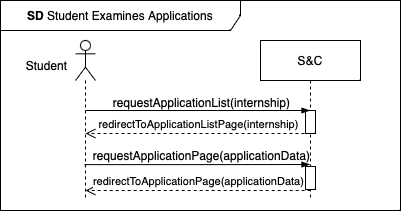

The diagram above was exported from draw.io. Its source (the exported page's mxGraphModel, read from the mxfile embedded in the PNG):
<mxGraphModel dx="489" dy="1430" grid="1" gridSize="10" guides="1" tooltips="1" connect="1" arrows="1" fold="1" page="1" pageScale="1" pageWidth="850" pageHeight="1100" math="0" shadow="0">
  <root>
    <mxCell id="0" />
    <mxCell id="1" parent="0" />
    <mxCell id="CObYJEAy56xA2G8EUnc1-1" value="S&amp;amp;C" style="shape=umlLifeline;perimeter=lifelinePerimeter;whiteSpace=wrap;html=1;container=1;dropTarget=0;collapsible=0;recursiveResize=0;outlineConnect=0;portConstraint=eastwest;newEdgeStyle={&quot;edgeStyle&quot;:&quot;elbowEdgeStyle&quot;,&quot;elbow&quot;:&quot;vertical&quot;,&quot;curved&quot;:0,&quot;rounded&quot;:0};" parent="1" vertex="1">
      <mxGeometry x="320" width="100" height="160" as="geometry" />
    </mxCell>
    <mxCell id="hh9Ni2VgHgSeFQTvjpv2-1" value="" style="html=1;points=[[0,0,0,0,5],[0,1,0,0,-5],[1,0,0,0,5],[1,1,0,0,-5]];perimeter=orthogonalPerimeter;outlineConnect=0;targetShapes=umlLifeline;portConstraint=eastwest;newEdgeStyle={&quot;curved&quot;:0,&quot;rounded&quot;:0};" parent="CObYJEAy56xA2G8EUnc1-1" vertex="1">
      <mxGeometry x="45" y="70" width="10" height="23" as="geometry" />
    </mxCell>
    <mxCell id="CObYJEAy56xA2G8EUnc1-6" value="" style="shape=umlLifeline;perimeter=lifelinePerimeter;whiteSpace=wrap;html=1;container=1;dropTarget=0;collapsible=0;recursiveResize=0;outlineConnect=0;portConstraint=eastwest;newEdgeStyle={&quot;curved&quot;:0,&quot;rounded&quot;:0};participant=umlActor;" parent="1" vertex="1">
      <mxGeometry x="135" width="20" height="160" as="geometry" />
    </mxCell>
    <mxCell id="CObYJEAy56xA2G8EUnc1-7" value="Student" style="text;html=1;align=center;verticalAlign=middle;resizable=0;points=[];autosize=1;strokeColor=none;fillColor=none;" parent="1" vertex="1">
      <mxGeometry x="76" y="10" width="60" height="30" as="geometry" />
    </mxCell>
    <mxCell id="CObYJEAy56xA2G8EUnc1-8" value="" style="edgeStyle=elbowEdgeStyle;fontSize=12;html=1;endArrow=blockThin;endFill=1;rounded=0;" parent="1" edge="1" source="CObYJEAy56xA2G8EUnc1-6">
      <mxGeometry width="160" relative="1" as="geometry">
        <mxPoint x="154.81034482758616" y="70" as="sourcePoint" />
        <mxPoint x="369.5" y="70" as="targetPoint" />
        <Array as="points">
          <mxPoint x="270" y="70" />
        </Array>
      </mxGeometry>
    </mxCell>
    <mxCell id="CObYJEAy56xA2G8EUnc1-9" value="requestApplicationList(internship)" style="text;html=1;align=center;verticalAlign=middle;resizable=0;points=[];autosize=1;strokeColor=none;fillColor=none;" parent="1" vertex="1">
      <mxGeometry x="161" y="47" width="200" height="30" as="geometry" />
    </mxCell>
    <mxCell id="CObYJEAy56xA2G8EUnc1-15" value="&lt;b&gt;SD&lt;/b&gt;&amp;nbsp;Student Examines Applications" style="shape=umlFrame;whiteSpace=wrap;html=1;pointerEvents=0;width=240;height=30;" parent="1" vertex="1">
      <mxGeometry x="60" y="-40" width="400" height="210" as="geometry" />
    </mxCell>
    <mxCell id="HJIBpvxVfIBrpGYPyr1l-3" value="redirectToApplicationListPage(internship)" style="html=1;verticalAlign=bottom;endArrow=open;dashed=1;endSize=8;curved=0;rounded=0;" parent="1" edge="1" target="CObYJEAy56xA2G8EUnc1-6">
      <mxGeometry relative="1" as="geometry">
        <mxPoint x="370" y="93" as="sourcePoint" />
        <mxPoint x="154.81034482758616" y="93.00000000000023" as="targetPoint" />
        <Array as="points">
          <mxPoint x="280.5" y="93" />
        </Array>
      </mxGeometry>
    </mxCell>
    <mxCell id="N4ezWAQjIMXn5G-POvpN-1" value="requestApplicationPage(applicationData)" style="text;html=1;align=center;verticalAlign=middle;resizable=0;points=[];autosize=1;strokeColor=none;fillColor=none;" vertex="1" parent="1">
      <mxGeometry x="141" y="100" width="240" height="30" as="geometry" />
    </mxCell>
    <mxCell id="N4ezWAQjIMXn5G-POvpN-2" value="" style="edgeStyle=elbowEdgeStyle;fontSize=12;html=1;endArrow=blockThin;endFill=1;rounded=0;exitX=0.012;exitY=0.804;exitDx=0;exitDy=0;exitPerimeter=0;" edge="1" parent="1" source="N4ezWAQjIMXn5G-POvpN-1">
      <mxGeometry width="160" relative="1" as="geometry">
        <mxPoint x="154.81034482758616" y="124" as="sourcePoint" />
        <mxPoint x="369.5" y="124" as="targetPoint" />
        <Array as="points">
          <mxPoint x="270" y="124" />
        </Array>
      </mxGeometry>
    </mxCell>
    <mxCell id="N4ezWAQjIMXn5G-POvpN-3" value="redirectToApplicationPage(applicationData)" style="html=1;verticalAlign=bottom;endArrow=open;dashed=1;endSize=8;curved=0;rounded=0;" edge="1" parent="1" target="CObYJEAy56xA2G8EUnc1-6">
      <mxGeometry x="0.0001" relative="1" as="geometry">
        <mxPoint x="370.19" y="150" as="sourcePoint" />
        <mxPoint x="155.00034482758616" y="150.00000000000023" as="targetPoint" />
        <Array as="points">
          <mxPoint x="280.69" y="150" />
        </Array>
        <mxPoint as="offset" />
      </mxGeometry>
    </mxCell>
    <mxCell id="N4ezWAQjIMXn5G-POvpN-4" value="" style="html=1;points=[[0,0,0,0,5],[0,1,0,0,-5],[1,0,0,0,5],[1,1,0,0,-5]];perimeter=orthogonalPerimeter;outlineConnect=0;targetShapes=umlLifeline;portConstraint=eastwest;newEdgeStyle={&quot;curved&quot;:0,&quot;rounded&quot;:0};" vertex="1" parent="1">
      <mxGeometry x="365" y="126" width="10" height="23" as="geometry" />
    </mxCell>
  </root>
</mxGraphModel>